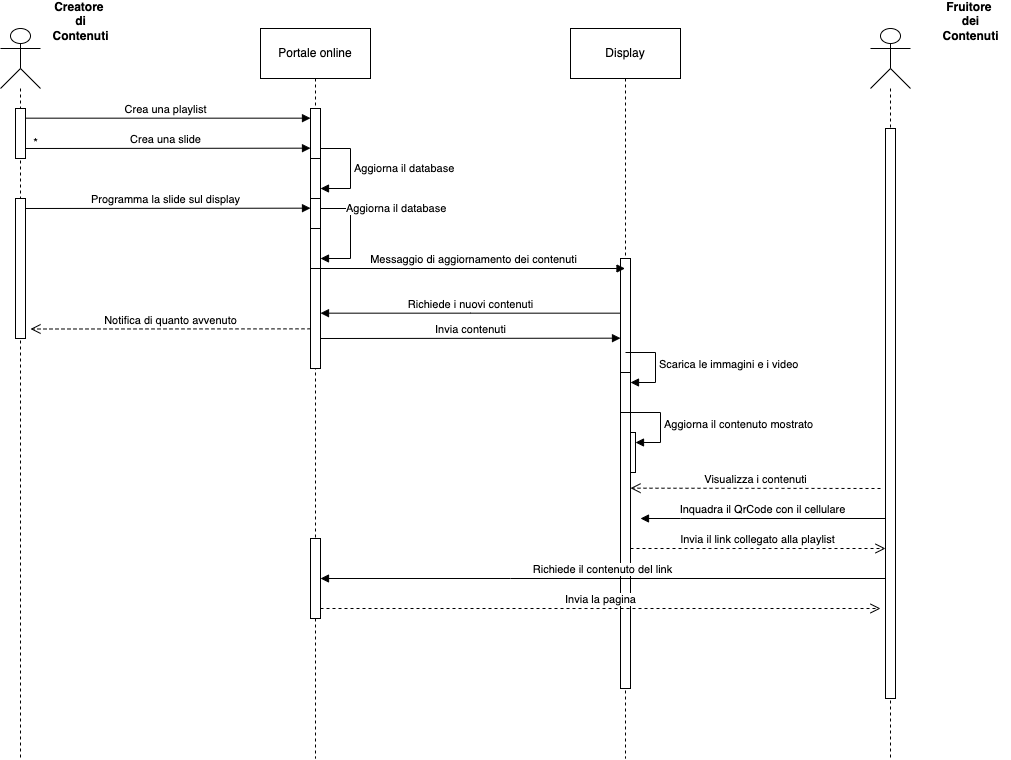

The diagram above was exported from draw.io. Its source (the exported page's mxGraphModel, read from the mxfile embedded in the PNG):
<mxGraphModel dx="1064" dy="1012" grid="1" gridSize="10" guides="1" tooltips="1" connect="1" arrows="1" fold="1" page="1" pageScale="1" pageWidth="1169" pageHeight="827" math="0" shadow="0">
  <root>
    <mxCell id="0" />
    <mxCell id="1" parent="0" />
    <mxCell id="C4HjIGXJT0v3ayp58JRj-21" value="Programma la slide sul display" style="html=1;verticalAlign=bottom;endArrow=block;edgeStyle=elbowEdgeStyle;elbow=vertical;curved=0;rounded=0;" parent="1" edge="1">
      <mxGeometry width="80" relative="1" as="geometry">
        <mxPoint x="80" y="210" as="sourcePoint" />
        <mxPoint x="370" y="210" as="targetPoint" />
      </mxGeometry>
    </mxCell>
    <mxCell id="C4HjIGXJT0v3ayp58JRj-8" value="" style="shape=umlLifeline;perimeter=lifelinePerimeter;whiteSpace=wrap;html=1;container=1;dropTarget=0;collapsible=0;recursiveResize=0;outlineConnect=0;portConstraint=eastwest;newEdgeStyle={&quot;edgeStyle&quot;:&quot;elbowEdgeStyle&quot;,&quot;elbow&quot;:&quot;vertical&quot;,&quot;curved&quot;:0,&quot;rounded&quot;:0};participant=umlActor;size=60;" parent="1" vertex="1">
      <mxGeometry x="930" y="30" width="40" height="730" as="geometry" />
    </mxCell>
    <mxCell id="C4HjIGXJT0v3ayp58JRj-41" value="" style="html=1;points=[];perimeter=orthogonalPerimeter;outlineConnect=0;targetShapes=umlLifeline;portConstraint=eastwest;newEdgeStyle={&quot;edgeStyle&quot;:&quot;elbowEdgeStyle&quot;,&quot;elbow&quot;:&quot;vertical&quot;,&quot;curved&quot;:0,&quot;rounded&quot;:0};" parent="C4HjIGXJT0v3ayp58JRj-8" vertex="1">
      <mxGeometry x="15" y="100" width="10" height="570" as="geometry" />
    </mxCell>
    <mxCell id="C4HjIGXJT0v3ayp58JRj-9" value="" style="shape=umlLifeline;perimeter=lifelinePerimeter;whiteSpace=wrap;html=1;container=1;dropTarget=0;collapsible=0;recursiveResize=0;outlineConnect=0;portConstraint=eastwest;newEdgeStyle={&quot;edgeStyle&quot;:&quot;elbowEdgeStyle&quot;,&quot;elbow&quot;:&quot;vertical&quot;,&quot;curved&quot;:0,&quot;rounded&quot;:0};participant=umlActor;size=60;" parent="1" vertex="1">
      <mxGeometry x="60" y="30" width="40" height="730" as="geometry" />
    </mxCell>
    <mxCell id="C4HjIGXJT0v3ayp58JRj-25" value="" style="html=1;points=[];perimeter=orthogonalPerimeter;outlineConnect=0;targetShapes=umlLifeline;portConstraint=eastwest;newEdgeStyle={&quot;edgeStyle&quot;:&quot;elbowEdgeStyle&quot;,&quot;elbow&quot;:&quot;vertical&quot;,&quot;curved&quot;:0,&quot;rounded&quot;:0};" parent="C4HjIGXJT0v3ayp58JRj-9" vertex="1">
      <mxGeometry x="15" y="170" width="10" height="140" as="geometry" />
    </mxCell>
    <mxCell id="C4HjIGXJT0v3ayp58JRj-10" value="Creatore&amp;nbsp;&lt;br&gt;di&lt;br&gt;Contenuti" style="text;align=center;fontStyle=1;verticalAlign=middle;spacingLeft=3;spacingRight=3;strokeColor=none;rotatable=0;points=[[0,0.5],[1,0.5]];portConstraint=eastwest;html=1;" parent="1" vertex="1">
      <mxGeometry x="100" y="10" width="80" height="26" as="geometry" />
    </mxCell>
    <mxCell id="C4HjIGXJT0v3ayp58JRj-11" value="Fruitore&amp;nbsp;&lt;br&gt;dei&lt;br&gt;Contenuti" style="text;align=center;fontStyle=1;verticalAlign=middle;spacingLeft=3;spacingRight=3;strokeColor=none;rotatable=0;points=[[0,0.5],[1,0.5]];portConstraint=eastwest;html=1;" parent="1" vertex="1">
      <mxGeometry x="990" y="10" width="80" height="26" as="geometry" />
    </mxCell>
    <mxCell id="C4HjIGXJT0v3ayp58JRj-14" value="" style="group" parent="1" vertex="1" connectable="0">
      <mxGeometry x="320" y="30" width="110" height="730" as="geometry" />
    </mxCell>
    <mxCell id="C4HjIGXJT0v3ayp58JRj-12" value=":Object" style="shape=umlLifeline;perimeter=lifelinePerimeter;whiteSpace=wrap;html=1;container=1;dropTarget=0;collapsible=0;recursiveResize=0;outlineConnect=0;portConstraint=eastwest;newEdgeStyle={&quot;edgeStyle&quot;:&quot;elbowEdgeStyle&quot;,&quot;elbow&quot;:&quot;vertical&quot;,&quot;curved&quot;:0,&quot;rounded&quot;:0};size=50;" parent="C4HjIGXJT0v3ayp58JRj-14" vertex="1">
      <mxGeometry width="110" height="730" as="geometry" />
    </mxCell>
    <mxCell id="C4HjIGXJT0v3ayp58JRj-28" value="" style="html=1;points=[];perimeter=orthogonalPerimeter;outlineConnect=0;targetShapes=umlLifeline;portConstraint=eastwest;newEdgeStyle={&quot;edgeStyle&quot;:&quot;elbowEdgeStyle&quot;,&quot;elbow&quot;:&quot;vertical&quot;,&quot;curved&quot;:0,&quot;rounded&quot;:0};" parent="C4HjIGXJT0v3ayp58JRj-12" vertex="1">
      <mxGeometry x="50" y="80" width="10" height="260" as="geometry" />
    </mxCell>
    <mxCell id="X9iPHD-gUvlkneAm0Cjx-1" value="" style="html=1;points=[];perimeter=orthogonalPerimeter;outlineConnect=0;targetShapes=umlLifeline;portConstraint=eastwest;newEdgeStyle={&quot;edgeStyle&quot;:&quot;elbowEdgeStyle&quot;,&quot;elbow&quot;:&quot;vertical&quot;,&quot;curved&quot;:0,&quot;rounded&quot;:0};" vertex="1" parent="C4HjIGXJT0v3ayp58JRj-12">
      <mxGeometry x="50" y="130" width="10" height="40" as="geometry" />
    </mxCell>
    <mxCell id="X9iPHD-gUvlkneAm0Cjx-2" value="Aggiorna il database" style="html=1;align=left;spacingLeft=2;endArrow=block;rounded=0;edgeStyle=orthogonalEdgeStyle;curved=0;rounded=0;" edge="1" target="X9iPHD-gUvlkneAm0Cjx-1" parent="C4HjIGXJT0v3ayp58JRj-12">
      <mxGeometry relative="1" as="geometry">
        <mxPoint x="60" y="120" as="sourcePoint" />
        <Array as="points">
          <mxPoint x="90" y="120" />
          <mxPoint x="90" y="160" />
        </Array>
      </mxGeometry>
    </mxCell>
    <mxCell id="C4HjIGXJT0v3ayp58JRj-2" value="Portale online" style="html=1;whiteSpace=wrap;" parent="C4HjIGXJT0v3ayp58JRj-14" vertex="1">
      <mxGeometry width="110" height="50" as="geometry" />
    </mxCell>
    <mxCell id="C4HjIGXJT0v3ayp58JRj-26" value="" style="html=1;points=[];perimeter=orthogonalPerimeter;outlineConnect=0;targetShapes=umlLifeline;portConstraint=eastwest;newEdgeStyle={&quot;edgeStyle&quot;:&quot;elbowEdgeStyle&quot;,&quot;elbow&quot;:&quot;vertical&quot;,&quot;curved&quot;:0,&quot;rounded&quot;:0};" parent="C4HjIGXJT0v3ayp58JRj-14" vertex="1">
      <mxGeometry x="50" y="200" width="10" height="40" as="geometry" />
    </mxCell>
    <mxCell id="C4HjIGXJT0v3ayp58JRj-36" value="Invia contenuti" style="html=1;verticalAlign=bottom;endArrow=block;edgeStyle=elbowEdgeStyle;elbow=vertical;curved=0;rounded=0;" parent="C4HjIGXJT0v3ayp58JRj-14" edge="1">
      <mxGeometry width="80" relative="1" as="geometry">
        <mxPoint x="60" y="310" as="sourcePoint" />
        <mxPoint x="360" y="310" as="targetPoint" />
      </mxGeometry>
    </mxCell>
    <mxCell id="C4HjIGXJT0v3ayp58JRj-57" value="" style="html=1;points=[];perimeter=orthogonalPerimeter;outlineConnect=0;targetShapes=umlLifeline;portConstraint=eastwest;newEdgeStyle={&quot;edgeStyle&quot;:&quot;elbowEdgeStyle&quot;,&quot;elbow&quot;:&quot;vertical&quot;,&quot;curved&quot;:0,&quot;rounded&quot;:0};" parent="C4HjIGXJT0v3ayp58JRj-14" vertex="1">
      <mxGeometry x="50" y="510" width="10" height="80" as="geometry" />
    </mxCell>
    <mxCell id="C4HjIGXJT0v3ayp58JRj-58" value="Notifica di quanto avvenuto" style="html=1;verticalAlign=bottom;endArrow=open;dashed=1;endSize=8;edgeStyle=elbowEdgeStyle;elbow=vertical;curved=0;rounded=0;" parent="C4HjIGXJT0v3ayp58JRj-14" edge="1">
      <mxGeometry relative="1" as="geometry">
        <mxPoint x="50" y="300.36" as="sourcePoint" />
        <mxPoint x="-230" y="301" as="targetPoint" />
      </mxGeometry>
    </mxCell>
    <mxCell id="C4HjIGXJT0v3ayp58JRj-27" value="Aggiorna il database" style="html=1;align=left;spacingLeft=2;endArrow=block;rounded=0;edgeStyle=orthogonalEdgeStyle;curved=0;rounded=0;" parent="C4HjIGXJT0v3ayp58JRj-14" target="C4HjIGXJT0v3ayp58JRj-26" edge="1" source="C4HjIGXJT0v3ayp58JRj-28">
      <mxGeometry x="-0.6" relative="1" as="geometry">
        <mxPoint x="60" y="190" as="sourcePoint" />
        <Array as="points">
          <mxPoint x="90" y="180" />
          <mxPoint x="90" y="230" />
        </Array>
        <mxPoint as="offset" />
      </mxGeometry>
    </mxCell>
    <mxCell id="C4HjIGXJT0v3ayp58JRj-15" value="" style="group" parent="1" vertex="1" connectable="0">
      <mxGeometry x="630" y="30" width="110" height="730" as="geometry" />
    </mxCell>
    <mxCell id="C4HjIGXJT0v3ayp58JRj-13" value=":Object" style="shape=umlLifeline;perimeter=lifelinePerimeter;whiteSpace=wrap;html=1;container=1;dropTarget=0;collapsible=0;recursiveResize=0;outlineConnect=0;portConstraint=eastwest;newEdgeStyle={&quot;edgeStyle&quot;:&quot;elbowEdgeStyle&quot;,&quot;elbow&quot;:&quot;vertical&quot;,&quot;curved&quot;:0,&quot;rounded&quot;:0};size=50;" parent="C4HjIGXJT0v3ayp58JRj-15" vertex="1">
      <mxGeometry width="110" height="730" as="geometry" />
    </mxCell>
    <mxCell id="C4HjIGXJT0v3ayp58JRj-40" value="Aggiorna il contenuto mostrato" style="html=1;align=left;spacingLeft=2;endArrow=block;rounded=0;edgeStyle=orthogonalEdgeStyle;curved=0;rounded=0;" parent="C4HjIGXJT0v3ayp58JRj-13" target="C4HjIGXJT0v3ayp58JRj-39" edge="1">
      <mxGeometry relative="1" as="geometry">
        <mxPoint x="60" y="384" as="sourcePoint" />
        <Array as="points">
          <mxPoint x="90" y="414" />
        </Array>
      </mxGeometry>
    </mxCell>
    <mxCell id="C4HjIGXJT0v3ayp58JRj-39" value="" style="html=1;points=[];perimeter=orthogonalPerimeter;outlineConnect=0;targetShapes=umlLifeline;portConstraint=eastwest;newEdgeStyle={&quot;edgeStyle&quot;:&quot;elbowEdgeStyle&quot;,&quot;elbow&quot;:&quot;vertical&quot;,&quot;curved&quot;:0,&quot;rounded&quot;:0};" parent="C4HjIGXJT0v3ayp58JRj-13" vertex="1">
      <mxGeometry x="55" y="404" width="10" height="40" as="geometry" />
    </mxCell>
    <mxCell id="C4HjIGXJT0v3ayp58JRj-29" value="" style="html=1;points=[];perimeter=orthogonalPerimeter;outlineConnect=0;targetShapes=umlLifeline;portConstraint=eastwest;newEdgeStyle={&quot;edgeStyle&quot;:&quot;elbowEdgeStyle&quot;,&quot;elbow&quot;:&quot;vertical&quot;,&quot;curved&quot;:0,&quot;rounded&quot;:0};" parent="C4HjIGXJT0v3ayp58JRj-15" vertex="1">
      <mxGeometry x="50" y="230" width="10" height="430" as="geometry" />
    </mxCell>
    <mxCell id="C4HjIGXJT0v3ayp58JRj-3" value="Display" style="html=1;whiteSpace=wrap;" parent="C4HjIGXJT0v3ayp58JRj-15" vertex="1">
      <mxGeometry width="110" height="50" as="geometry" />
    </mxCell>
    <mxCell id="C4HjIGXJT0v3ayp58JRj-37" value="" style="html=1;points=[];perimeter=orthogonalPerimeter;outlineConnect=0;targetShapes=umlLifeline;portConstraint=eastwest;newEdgeStyle={&quot;edgeStyle&quot;:&quot;elbowEdgeStyle&quot;,&quot;elbow&quot;:&quot;vertical&quot;,&quot;curved&quot;:0,&quot;rounded&quot;:0};" parent="C4HjIGXJT0v3ayp58JRj-15" vertex="1">
      <mxGeometry x="50" y="344" width="10" height="40" as="geometry" />
    </mxCell>
    <mxCell id="C4HjIGXJT0v3ayp58JRj-38" value="Scarica le immagini e i video" style="html=1;align=left;spacingLeft=2;endArrow=block;rounded=0;edgeStyle=orthogonalEdgeStyle;curved=0;rounded=0;" parent="C4HjIGXJT0v3ayp58JRj-15" target="C4HjIGXJT0v3ayp58JRj-37" edge="1">
      <mxGeometry relative="1" as="geometry">
        <mxPoint x="55" y="324" as="sourcePoint" />
        <Array as="points">
          <mxPoint x="85" y="354" />
        </Array>
      </mxGeometry>
    </mxCell>
    <mxCell id="C4HjIGXJT0v3ayp58JRj-18" value="Crea una playlist" style="html=1;verticalAlign=bottom;endArrow=block;edgeStyle=elbowEdgeStyle;elbow=vertical;curved=0;rounded=0;" parent="1" source="C4HjIGXJT0v3ayp58JRj-9" edge="1">
      <mxGeometry width="80" relative="1" as="geometry">
        <mxPoint x="570" y="550" as="sourcePoint" />
        <mxPoint x="370" y="120" as="targetPoint" />
      </mxGeometry>
    </mxCell>
    <mxCell id="C4HjIGXJT0v3ayp58JRj-19" value="Crea una slide" style="html=1;verticalAlign=bottom;endArrow=block;edgeStyle=elbowEdgeStyle;elbow=vertical;curved=0;rounded=0;" parent="1" edge="1">
      <mxGeometry width="80" relative="1" as="geometry">
        <mxPoint x="80" y="150" as="sourcePoint" />
        <mxPoint x="370" y="150" as="targetPoint" />
      </mxGeometry>
    </mxCell>
    <mxCell id="C4HjIGXJT0v3ayp58JRj-20" value="*" style="text;html=1;align=center;verticalAlign=middle;resizable=0;points=[];autosize=1;strokeColor=none;fillColor=none;" parent="1" vertex="1">
      <mxGeometry x="80" y="130" width="30" height="30" as="geometry" />
    </mxCell>
    <mxCell id="C4HjIGXJT0v3ayp58JRj-24" value="" style="html=1;points=[];perimeter=orthogonalPerimeter;outlineConnect=0;targetShapes=umlLifeline;portConstraint=eastwest;newEdgeStyle={&quot;edgeStyle&quot;:&quot;elbowEdgeStyle&quot;,&quot;elbow&quot;:&quot;vertical&quot;,&quot;curved&quot;:0,&quot;rounded&quot;:0};" parent="1" vertex="1">
      <mxGeometry x="75" y="110" width="10" height="50" as="geometry" />
    </mxCell>
    <mxCell id="C4HjIGXJT0v3ayp58JRj-30" value="Messaggio di aggiornamento dei contenuti" style="html=1;verticalAlign=bottom;endArrow=block;startSize=8;edgeStyle=elbowEdgeStyle;elbow=vertical;curved=0;rounded=0;" parent="1" source="C4HjIGXJT0v3ayp58JRj-28" target="C4HjIGXJT0v3ayp58JRj-13" edge="1">
      <mxGeometry relative="1" as="geometry">
        <mxPoint x="520" y="510" as="sourcePoint" />
        <Array as="points">
          <mxPoint x="470" y="270" />
        </Array>
      </mxGeometry>
    </mxCell>
    <mxCell id="C4HjIGXJT0v3ayp58JRj-34" value="Richiede i nuovi contenuti" style="html=1;verticalAlign=bottom;endArrow=block;startSize=8;edgeStyle=elbowEdgeStyle;elbow=vertical;curved=0;rounded=0;" parent="1" source="C4HjIGXJT0v3ayp58JRj-29" target="C4HjIGXJT0v3ayp58JRj-28" edge="1">
      <mxGeometry relative="1" as="geometry">
        <mxPoint x="515" y="510" as="sourcePoint" />
      </mxGeometry>
    </mxCell>
    <mxCell id="C4HjIGXJT0v3ayp58JRj-42" value="Visualizza i contenuti" style="html=1;verticalAlign=bottom;endArrow=open;dashed=1;endSize=8;edgeStyle=elbowEdgeStyle;elbow=vertical;curved=0;rounded=0;" parent="1" edge="1">
      <mxGeometry relative="1" as="geometry">
        <mxPoint x="940" y="490" as="sourcePoint" />
        <mxPoint x="690" y="490" as="targetPoint" />
      </mxGeometry>
    </mxCell>
    <mxCell id="C4HjIGXJT0v3ayp58JRj-51" value="Inquadra il QrCode con il cellulare" style="html=1;verticalAlign=bottom;endArrow=block;edgeStyle=elbowEdgeStyle;elbow=vertical;curved=0;rounded=0;" parent="1" source="C4HjIGXJT0v3ayp58JRj-41" edge="1">
      <mxGeometry width="80" relative="1" as="geometry">
        <mxPoint x="620" y="570" as="sourcePoint" />
        <mxPoint x="700" y="520" as="targetPoint" />
        <Array as="points">
          <mxPoint x="740" y="520" />
          <mxPoint x="870" y="510" />
          <mxPoint x="720" y="510" />
        </Array>
      </mxGeometry>
    </mxCell>
    <mxCell id="C4HjIGXJT0v3ayp58JRj-52" value="Invia il link collegato alla playlist" style="html=1;verticalAlign=bottom;endArrow=open;dashed=1;endSize=8;edgeStyle=elbowEdgeStyle;elbow=vertical;curved=0;rounded=0;" parent="1" source="C4HjIGXJT0v3ayp58JRj-29" target="C4HjIGXJT0v3ayp58JRj-41" edge="1">
      <mxGeometry x="0.0009" relative="1" as="geometry">
        <mxPoint x="850" y="570" as="sourcePoint" />
        <mxPoint x="770" y="570" as="targetPoint" />
        <Array as="points">
          <mxPoint x="730" y="550" />
          <mxPoint x="880" y="540" />
        </Array>
        <mxPoint as="offset" />
      </mxGeometry>
    </mxCell>
    <mxCell id="C4HjIGXJT0v3ayp58JRj-53" value="Richiede il contenuto del link" style="html=1;verticalAlign=bottom;endArrow=block;edgeStyle=elbowEdgeStyle;elbow=vertical;curved=0;rounded=0;" parent="1" source="C4HjIGXJT0v3ayp58JRj-41" edge="1">
      <mxGeometry width="80" relative="1" as="geometry">
        <mxPoint x="780" y="600" as="sourcePoint" />
        <mxPoint x="380" y="580" as="targetPoint" />
        <Array as="points">
          <mxPoint x="570" y="580" />
          <mxPoint x="600" y="560" />
        </Array>
      </mxGeometry>
    </mxCell>
    <mxCell id="C4HjIGXJT0v3ayp58JRj-54" value="Invia la pagina" style="html=1;verticalAlign=bottom;endArrow=open;dashed=1;endSize=8;edgeStyle=elbowEdgeStyle;elbow=vertical;curved=0;rounded=0;" parent="1" edge="1">
      <mxGeometry x="-0.0007" relative="1" as="geometry">
        <mxPoint x="380" y="610" as="sourcePoint" />
        <mxPoint x="940" y="610" as="targetPoint" />
        <Array as="points">
          <mxPoint x="780" y="610" />
        </Array>
        <mxPoint as="offset" />
      </mxGeometry>
    </mxCell>
  </root>
</mxGraphModel>